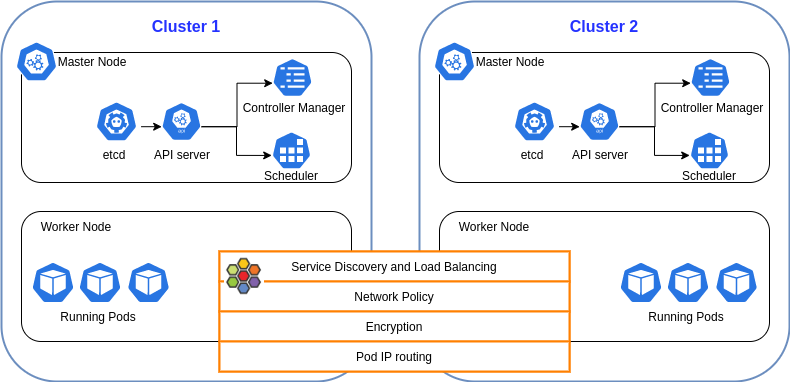

The diagram above was exported from draw.io. Its source (the exported page's mxGraphModel, read from the mxfile embedded in the PNG):
<mxGraphModel dx="2166" dy="774" grid="1" gridSize="10" guides="1" tooltips="1" connect="1" arrows="1" fold="1" page="1" pageScale="1" pageWidth="827" pageHeight="1169" math="0" shadow="0">
  <root>
    <mxCell id="0" />
    <mxCell id="1" parent="0" />
    <mxCell id="iGQwQnbLKczsCvWqzXb1-1" value="" style="rounded=1;whiteSpace=wrap;html=1;fillColor=none;strokeColor=#6c8ebf;fillStyle=hatch;strokeWidth=2;" vertex="1" parent="1">
      <mxGeometry x="-18" y="190" width="370" height="380" as="geometry" />
    </mxCell>
    <mxCell id="iGQwQnbLKczsCvWqzXb1-4" value="" style="rounded=1;whiteSpace=wrap;html=1;fillStyle=hatch;fillColor=none;" vertex="1" parent="1">
      <mxGeometry x="2" y="241" width="330" height="130" as="geometry" />
    </mxCell>
    <mxCell id="iGQwQnbLKczsCvWqzXb1-5" value="&lt;font color=&quot;#2432ff&quot; style=&quot;font-size: 16px;&quot;&gt;&lt;b&gt;Cluster 1&lt;/b&gt;&lt;/font&gt;" style="text;html=1;strokeColor=none;fillColor=none;align=center;verticalAlign=middle;whiteSpace=wrap;rounded=0;fillStyle=hatch;" vertex="1" parent="1">
      <mxGeometry x="122" y="200" width="90" height="30" as="geometry" />
    </mxCell>
    <mxCell id="iGQwQnbLKczsCvWqzXb1-7" value="" style="sketch=0;html=1;dashed=0;whitespace=wrap;fillColor=#2875E2;strokeColor=#ffffff;points=[[0.005,0.63,0],[0.1,0.2,0],[0.9,0.2,0],[0.5,0,0],[0.995,0.63,0],[0.72,0.99,0],[0.5,1,0],[0.28,0.99,0]];shape=mxgraph.kubernetes.icon;prIcon=master;fillStyle=auto;fontSize=16;" vertex="1" parent="1">
      <mxGeometry x="-8" y="230" width="50" height="40" as="geometry" />
    </mxCell>
    <mxCell id="iGQwQnbLKczsCvWqzXb1-8" value="&lt;font style=&quot;font-size: 12px;&quot;&gt;Master Node&lt;/font&gt;" style="text;html=1;strokeColor=none;fillColor=none;align=center;verticalAlign=middle;whiteSpace=wrap;rounded=0;fillStyle=hatch;" vertex="1" parent="1">
      <mxGeometry x="28" y="235" width="90" height="30" as="geometry" />
    </mxCell>
    <mxCell id="iGQwQnbLKczsCvWqzXb1-18" style="edgeStyle=orthogonalEdgeStyle;rounded=0;orthogonalLoop=1;jettySize=auto;html=1;exitX=0.995;exitY=0.63;exitDx=0;exitDy=0;exitPerimeter=0;entryX=0.005;entryY=0.63;entryDx=0;entryDy=0;entryPerimeter=0;fontSize=12;fontColor=#2432FF;" edge="1" parent="1" source="iGQwQnbLKczsCvWqzXb1-9" target="iGQwQnbLKczsCvWqzXb1-10">
      <mxGeometry relative="1" as="geometry" />
    </mxCell>
    <mxCell id="iGQwQnbLKczsCvWqzXb1-9" value="" style="sketch=0;html=1;dashed=0;whitespace=wrap;fillColor=#2875E2;strokeColor=#ffffff;points=[[0.005,0.63,0],[0.1,0.2,0],[0.9,0.2,0],[0.5,0,0],[0.995,0.63,0],[0.72,0.99,0],[0.5,1,0],[0.28,0.99,0]];shape=mxgraph.kubernetes.icon;prIcon=etcd;fillStyle=auto;fontSize=14;fontColor=#2432FF;" vertex="1" parent="1">
      <mxGeometry x="72" y="290" width="50" height="40" as="geometry" />
    </mxCell>
    <mxCell id="iGQwQnbLKczsCvWqzXb1-19" style="edgeStyle=orthogonalEdgeStyle;rounded=0;orthogonalLoop=1;jettySize=auto;html=1;exitX=0.995;exitY=0.63;exitDx=0;exitDy=0;exitPerimeter=0;entryX=0.005;entryY=0.63;entryDx=0;entryDy=0;entryPerimeter=0;fontSize=12;fontColor=#2432FF;" edge="1" parent="1" source="iGQwQnbLKczsCvWqzXb1-10" target="iGQwQnbLKczsCvWqzXb1-11">
      <mxGeometry relative="1" as="geometry" />
    </mxCell>
    <mxCell id="iGQwQnbLKczsCvWqzXb1-20" style="edgeStyle=orthogonalEdgeStyle;rounded=0;orthogonalLoop=1;jettySize=auto;html=1;exitX=0.995;exitY=0.63;exitDx=0;exitDy=0;exitPerimeter=0;entryX=0.005;entryY=0.63;entryDx=0;entryDy=0;entryPerimeter=0;fontSize=12;fontColor=#2432FF;" edge="1" parent="1" source="iGQwQnbLKczsCvWqzXb1-10" target="iGQwQnbLKczsCvWqzXb1-12">
      <mxGeometry relative="1" as="geometry" />
    </mxCell>
    <mxCell id="iGQwQnbLKczsCvWqzXb1-10" value="" style="sketch=0;html=1;dashed=0;whitespace=wrap;fillColor=#2875E2;strokeColor=#ffffff;points=[[0.005,0.63,0],[0.1,0.2,0],[0.9,0.2,0],[0.5,0,0],[0.995,0.63,0],[0.72,0.99,0],[0.5,1,0],[0.28,0.99,0]];shape=mxgraph.kubernetes.icon;prIcon=api;fillStyle=auto;fontSize=12;fontColor=#2432FF;" vertex="1" parent="1">
      <mxGeometry x="142" y="290" width="40" height="40" as="geometry" />
    </mxCell>
    <mxCell id="iGQwQnbLKczsCvWqzXb1-11" value="" style="sketch=0;html=1;dashed=0;whitespace=wrap;fillColor=#2875E2;strokeColor=#ffffff;points=[[0.005,0.63,0],[0.1,0.2,0],[0.9,0.2,0],[0.5,0,0],[0.995,0.63,0],[0.72,0.99,0],[0.5,1,0],[0.28,0.99,0]];shape=mxgraph.kubernetes.icon;prIcon=cm;fillStyle=auto;fontSize=12;fontColor=#2432FF;" vertex="1" parent="1">
      <mxGeometry x="253" y="244" width="40" height="44" as="geometry" />
    </mxCell>
    <mxCell id="iGQwQnbLKczsCvWqzXb1-12" value="" style="sketch=0;html=1;dashed=0;whitespace=wrap;fillColor=#2875E2;strokeColor=#ffffff;points=[[0.005,0.63,0],[0.1,0.2,0],[0.9,0.2,0],[0.5,0,0],[0.995,0.63,0],[0.72,0.99,0],[0.5,1,0],[0.28,0.99,0]];shape=mxgraph.kubernetes.icon;prIcon=job;fillStyle=auto;fontSize=12;fontColor=#2432FF;" vertex="1" parent="1">
      <mxGeometry x="252" y="320" width="40" height="38" as="geometry" />
    </mxCell>
    <mxCell id="iGQwQnbLKczsCvWqzXb1-13" value="etcd" style="text;html=1;strokeColor=none;fillColor=none;align=center;verticalAlign=middle;whiteSpace=wrap;rounded=0;fillStyle=hatch;" vertex="1" parent="1">
      <mxGeometry x="50" y="328" width="90" height="30" as="geometry" />
    </mxCell>
    <mxCell id="iGQwQnbLKczsCvWqzXb1-14" value="API server" style="text;html=1;strokeColor=none;fillColor=none;align=center;verticalAlign=middle;whiteSpace=wrap;rounded=0;fillStyle=hatch;" vertex="1" parent="1">
      <mxGeometry x="118" y="328" width="90" height="30" as="geometry" />
    </mxCell>
    <mxCell id="iGQwQnbLKczsCvWqzXb1-15" value="Controller Manager" style="text;html=1;strokeColor=none;fillColor=none;align=center;verticalAlign=middle;whiteSpace=wrap;rounded=0;fillStyle=hatch;" vertex="1" parent="1">
      <mxGeometry x="221" y="281" width="108" height="30" as="geometry" />
    </mxCell>
    <mxCell id="iGQwQnbLKczsCvWqzXb1-16" value="Scheduler" style="text;html=1;strokeColor=none;fillColor=none;align=center;verticalAlign=middle;whiteSpace=wrap;rounded=0;fillStyle=hatch;" vertex="1" parent="1">
      <mxGeometry x="227" y="349" width="90" height="30" as="geometry" />
    </mxCell>
    <mxCell id="iGQwQnbLKczsCvWqzXb1-21" value="" style="rounded=1;whiteSpace=wrap;html=1;fillStyle=hatch;fillColor=none;" vertex="1" parent="1">
      <mxGeometry x="2" y="400" width="330" height="130" as="geometry" />
    </mxCell>
    <mxCell id="iGQwQnbLKczsCvWqzXb1-22" value="&lt;font style=&quot;font-size: 12px;&quot;&gt;Worker Node&lt;/font&gt;" style="text;html=1;strokeColor=none;fillColor=none;align=center;verticalAlign=middle;whiteSpace=wrap;rounded=0;fillStyle=hatch;" vertex="1" parent="1">
      <mxGeometry x="12" y="400" width="90" height="30" as="geometry" />
    </mxCell>
    <mxCell id="iGQwQnbLKczsCvWqzXb1-23" value="" style="sketch=0;html=1;dashed=0;whitespace=wrap;fillColor=#2875E2;strokeColor=#ffffff;points=[[0.005,0.63,0],[0.1,0.2,0],[0.9,0.2,0],[0.5,0,0],[0.995,0.63,0],[0.72,0.99,0],[0.5,1,0],[0.28,0.99,0]];shape=mxgraph.kubernetes.icon;prIcon=pod;fillStyle=auto;fontSize=12;fontColor=#2432FF;" vertex="1" parent="1">
      <mxGeometry x="12" y="450" width="43" height="42" as="geometry" />
    </mxCell>
    <mxCell id="iGQwQnbLKczsCvWqzXb1-24" value="" style="sketch=0;html=1;dashed=0;whitespace=wrap;fillColor=#2875E2;strokeColor=#ffffff;points=[[0.005,0.63,0],[0.1,0.2,0],[0.9,0.2,0],[0.5,0,0],[0.995,0.63,0],[0.72,0.99,0],[0.5,1,0],[0.28,0.99,0]];shape=mxgraph.kubernetes.icon;prIcon=pod;fillStyle=auto;fontSize=12;fontColor=#2432FF;" vertex="1" parent="1">
      <mxGeometry x="107.5" y="450" width="43" height="42" as="geometry" />
    </mxCell>
    <mxCell id="iGQwQnbLKczsCvWqzXb1-25" value="" style="sketch=0;html=1;dashed=0;whitespace=wrap;fillColor=#2875E2;strokeColor=#ffffff;points=[[0.005,0.63,0],[0.1,0.2,0],[0.9,0.2,0],[0.5,0,0],[0.995,0.63,0],[0.72,0.99,0],[0.5,1,0],[0.28,0.99,0]];shape=mxgraph.kubernetes.icon;prIcon=pod;fillStyle=auto;fontSize=12;fontColor=#2432FF;" vertex="1" parent="1">
      <mxGeometry x="59" y="450" width="43" height="42" as="geometry" />
    </mxCell>
    <mxCell id="iGQwQnbLKczsCvWqzXb1-26" value="Running Pods" style="text;html=1;strokeColor=none;fillColor=none;align=center;verticalAlign=middle;whiteSpace=wrap;rounded=0;fillStyle=hatch;" vertex="1" parent="1">
      <mxGeometry x="34" y="490" width="90" height="30" as="geometry" />
    </mxCell>
    <mxCell id="iGQwQnbLKczsCvWqzXb1-27" value="" style="rounded=1;whiteSpace=wrap;html=1;fillColor=none;strokeColor=#6c8ebf;fillStyle=hatch;strokeWidth=2;" vertex="1" parent="1">
      <mxGeometry x="400" y="190" width="370" height="380" as="geometry" />
    </mxCell>
    <mxCell id="iGQwQnbLKczsCvWqzXb1-28" value="" style="rounded=1;whiteSpace=wrap;html=1;fillStyle=hatch;fillColor=none;" vertex="1" parent="1">
      <mxGeometry x="420" y="241" width="330" height="130" as="geometry" />
    </mxCell>
    <mxCell id="iGQwQnbLKczsCvWqzXb1-29" value="&lt;font color=&quot;#2432ff&quot; style=&quot;font-size: 16px;&quot;&gt;&lt;b&gt;Cluster 2&lt;/b&gt;&lt;/font&gt;" style="text;html=1;strokeColor=none;fillColor=none;align=center;verticalAlign=middle;whiteSpace=wrap;rounded=0;fillStyle=hatch;" vertex="1" parent="1">
      <mxGeometry x="540" y="200" width="90" height="30" as="geometry" />
    </mxCell>
    <mxCell id="iGQwQnbLKczsCvWqzXb1-30" value="" style="sketch=0;html=1;dashed=0;whitespace=wrap;fillColor=#2875E2;strokeColor=#ffffff;points=[[0.005,0.63,0],[0.1,0.2,0],[0.9,0.2,0],[0.5,0,0],[0.995,0.63,0],[0.72,0.99,0],[0.5,1,0],[0.28,0.99,0]];shape=mxgraph.kubernetes.icon;prIcon=master;fillStyle=auto;fontSize=16;" vertex="1" parent="1">
      <mxGeometry x="410" y="230" width="50" height="40" as="geometry" />
    </mxCell>
    <mxCell id="iGQwQnbLKczsCvWqzXb1-31" value="&lt;font style=&quot;font-size: 12px;&quot;&gt;Master Node&lt;/font&gt;" style="text;html=1;strokeColor=none;fillColor=none;align=center;verticalAlign=middle;whiteSpace=wrap;rounded=0;fillStyle=hatch;" vertex="1" parent="1">
      <mxGeometry x="446" y="235" width="90" height="30" as="geometry" />
    </mxCell>
    <mxCell id="iGQwQnbLKczsCvWqzXb1-32" style="edgeStyle=orthogonalEdgeStyle;rounded=0;orthogonalLoop=1;jettySize=auto;html=1;exitX=0.995;exitY=0.63;exitDx=0;exitDy=0;exitPerimeter=0;entryX=0.005;entryY=0.63;entryDx=0;entryDy=0;entryPerimeter=0;fontSize=12;fontColor=#2432FF;" edge="1" parent="1" source="iGQwQnbLKczsCvWqzXb1-33" target="iGQwQnbLKczsCvWqzXb1-36">
      <mxGeometry relative="1" as="geometry" />
    </mxCell>
    <mxCell id="iGQwQnbLKczsCvWqzXb1-33" value="" style="sketch=0;html=1;dashed=0;whitespace=wrap;fillColor=#2875E2;strokeColor=#ffffff;points=[[0.005,0.63,0],[0.1,0.2,0],[0.9,0.2,0],[0.5,0,0],[0.995,0.63,0],[0.72,0.99,0],[0.5,1,0],[0.28,0.99,0]];shape=mxgraph.kubernetes.icon;prIcon=etcd;fillStyle=auto;fontSize=14;fontColor=#2432FF;" vertex="1" parent="1">
      <mxGeometry x="490" y="290" width="50" height="40" as="geometry" />
    </mxCell>
    <mxCell id="iGQwQnbLKczsCvWqzXb1-34" style="edgeStyle=orthogonalEdgeStyle;rounded=0;orthogonalLoop=1;jettySize=auto;html=1;exitX=0.995;exitY=0.63;exitDx=0;exitDy=0;exitPerimeter=0;entryX=0.005;entryY=0.63;entryDx=0;entryDy=0;entryPerimeter=0;fontSize=12;fontColor=#2432FF;" edge="1" parent="1" source="iGQwQnbLKczsCvWqzXb1-36" target="iGQwQnbLKczsCvWqzXb1-37">
      <mxGeometry relative="1" as="geometry" />
    </mxCell>
    <mxCell id="iGQwQnbLKczsCvWqzXb1-35" style="edgeStyle=orthogonalEdgeStyle;rounded=0;orthogonalLoop=1;jettySize=auto;html=1;exitX=0.995;exitY=0.63;exitDx=0;exitDy=0;exitPerimeter=0;entryX=0.005;entryY=0.63;entryDx=0;entryDy=0;entryPerimeter=0;fontSize=12;fontColor=#2432FF;" edge="1" parent="1" source="iGQwQnbLKczsCvWqzXb1-36" target="iGQwQnbLKczsCvWqzXb1-38">
      <mxGeometry relative="1" as="geometry" />
    </mxCell>
    <mxCell id="iGQwQnbLKczsCvWqzXb1-36" value="" style="sketch=0;html=1;dashed=0;whitespace=wrap;fillColor=#2875E2;strokeColor=#ffffff;points=[[0.005,0.63,0],[0.1,0.2,0],[0.9,0.2,0],[0.5,0,0],[0.995,0.63,0],[0.72,0.99,0],[0.5,1,0],[0.28,0.99,0]];shape=mxgraph.kubernetes.icon;prIcon=api;fillStyle=auto;fontSize=12;fontColor=#2432FF;" vertex="1" parent="1">
      <mxGeometry x="560" y="290" width="40" height="40" as="geometry" />
    </mxCell>
    <mxCell id="iGQwQnbLKczsCvWqzXb1-37" value="" style="sketch=0;html=1;dashed=0;whitespace=wrap;fillColor=#2875E2;strokeColor=#ffffff;points=[[0.005,0.63,0],[0.1,0.2,0],[0.9,0.2,0],[0.5,0,0],[0.995,0.63,0],[0.72,0.99,0],[0.5,1,0],[0.28,0.99,0]];shape=mxgraph.kubernetes.icon;prIcon=cm;fillStyle=auto;fontSize=12;fontColor=#2432FF;" vertex="1" parent="1">
      <mxGeometry x="671" y="244" width="40" height="44" as="geometry" />
    </mxCell>
    <mxCell id="iGQwQnbLKczsCvWqzXb1-38" value="" style="sketch=0;html=1;dashed=0;whitespace=wrap;fillColor=#2875E2;strokeColor=#ffffff;points=[[0.005,0.63,0],[0.1,0.2,0],[0.9,0.2,0],[0.5,0,0],[0.995,0.63,0],[0.72,0.99,0],[0.5,1,0],[0.28,0.99,0]];shape=mxgraph.kubernetes.icon;prIcon=job;fillStyle=auto;fontSize=12;fontColor=#2432FF;" vertex="1" parent="1">
      <mxGeometry x="670" y="320" width="40" height="38" as="geometry" />
    </mxCell>
    <mxCell id="iGQwQnbLKczsCvWqzXb1-39" value="etcd" style="text;html=1;strokeColor=none;fillColor=none;align=center;verticalAlign=middle;whiteSpace=wrap;rounded=0;fillStyle=hatch;" vertex="1" parent="1">
      <mxGeometry x="468" y="328" width="90" height="30" as="geometry" />
    </mxCell>
    <mxCell id="iGQwQnbLKczsCvWqzXb1-40" value="API server" style="text;html=1;strokeColor=none;fillColor=none;align=center;verticalAlign=middle;whiteSpace=wrap;rounded=0;fillStyle=hatch;" vertex="1" parent="1">
      <mxGeometry x="536" y="328" width="90" height="30" as="geometry" />
    </mxCell>
    <mxCell id="iGQwQnbLKczsCvWqzXb1-41" value="Controller Manager" style="text;html=1;strokeColor=none;fillColor=none;align=center;verticalAlign=middle;whiteSpace=wrap;rounded=0;fillStyle=hatch;" vertex="1" parent="1">
      <mxGeometry x="639" y="281" width="108" height="30" as="geometry" />
    </mxCell>
    <mxCell id="iGQwQnbLKczsCvWqzXb1-42" value="Scheduler" style="text;html=1;strokeColor=none;fillColor=none;align=center;verticalAlign=middle;whiteSpace=wrap;rounded=0;fillStyle=hatch;" vertex="1" parent="1">
      <mxGeometry x="645" y="349" width="90" height="30" as="geometry" />
    </mxCell>
    <mxCell id="iGQwQnbLKczsCvWqzXb1-43" value="" style="rounded=1;whiteSpace=wrap;html=1;fillStyle=hatch;fillColor=none;" vertex="1" parent="1">
      <mxGeometry x="420" y="400" width="330" height="130" as="geometry" />
    </mxCell>
    <mxCell id="iGQwQnbLKczsCvWqzXb1-44" value="&lt;font style=&quot;font-size: 12px;&quot;&gt;Worker Node&lt;/font&gt;" style="text;html=1;strokeColor=none;fillColor=none;align=center;verticalAlign=middle;whiteSpace=wrap;rounded=0;fillStyle=hatch;" vertex="1" parent="1">
      <mxGeometry x="430" y="400" width="90" height="30" as="geometry" />
    </mxCell>
    <mxCell id="iGQwQnbLKczsCvWqzXb1-45" value="" style="sketch=0;html=1;dashed=0;whitespace=wrap;fillColor=#2875E2;strokeColor=#ffffff;points=[[0.005,0.63,0],[0.1,0.2,0],[0.9,0.2,0],[0.5,0,0],[0.995,0.63,0],[0.72,0.99,0],[0.5,1,0],[0.28,0.99,0]];shape=mxgraph.kubernetes.icon;prIcon=pod;fillStyle=auto;fontSize=12;fontColor=#2432FF;" vertex="1" parent="1">
      <mxGeometry x="600" y="450" width="43" height="42" as="geometry" />
    </mxCell>
    <mxCell id="iGQwQnbLKczsCvWqzXb1-46" value="" style="sketch=0;html=1;dashed=0;whitespace=wrap;fillColor=#2875E2;strokeColor=#ffffff;points=[[0.005,0.63,0],[0.1,0.2,0],[0.9,0.2,0],[0.5,0,0],[0.995,0.63,0],[0.72,0.99,0],[0.5,1,0],[0.28,0.99,0]];shape=mxgraph.kubernetes.icon;prIcon=pod;fillStyle=auto;fontSize=12;fontColor=#2432FF;" vertex="1" parent="1">
      <mxGeometry x="695.5" y="450" width="43" height="42" as="geometry" />
    </mxCell>
    <mxCell id="iGQwQnbLKczsCvWqzXb1-47" value="" style="sketch=0;html=1;dashed=0;whitespace=wrap;fillColor=#2875E2;strokeColor=#ffffff;points=[[0.005,0.63,0],[0.1,0.2,0],[0.9,0.2,0],[0.5,0,0],[0.995,0.63,0],[0.72,0.99,0],[0.5,1,0],[0.28,0.99,0]];shape=mxgraph.kubernetes.icon;prIcon=pod;fillStyle=auto;fontSize=12;fontColor=#2432FF;" vertex="1" parent="1">
      <mxGeometry x="647" y="450" width="43" height="42" as="geometry" />
    </mxCell>
    <mxCell id="iGQwQnbLKczsCvWqzXb1-48" value="Running Pods" style="text;html=1;strokeColor=none;fillColor=none;align=center;verticalAlign=middle;whiteSpace=wrap;rounded=0;fillStyle=hatch;" vertex="1" parent="1">
      <mxGeometry x="622" y="490" width="90" height="30" as="geometry" />
    </mxCell>
    <mxCell id="iGQwQnbLKczsCvWqzXb1-50" value="" style="rounded=0;whiteSpace=wrap;html=1;fillStyle=auto;strokeWidth=2;fontSize=12;strokeColor=#FF8000;" vertex="1" parent="1">
      <mxGeometry x="200" y="440" width="350" height="120" as="geometry" />
    </mxCell>
    <mxCell id="iGQwQnbLKczsCvWqzXb1-51" value="Service Discovery and Load Balancing" style="rounded=0;whiteSpace=wrap;html=1;fillStyle=auto;strokeWidth=2;fontSize=12;strokeColor=#FF8000;" vertex="1" parent="1">
      <mxGeometry x="200" y="440" width="350" height="30" as="geometry" />
    </mxCell>
    <mxCell id="iGQwQnbLKczsCvWqzXb1-52" value="Network Policy" style="rounded=0;whiteSpace=wrap;html=1;fillStyle=auto;strokeWidth=2;fontSize=12;strokeColor=#FF8000;" vertex="1" parent="1">
      <mxGeometry x="200" y="470" width="350" height="30" as="geometry" />
    </mxCell>
    <mxCell id="iGQwQnbLKczsCvWqzXb1-53" value="Encryption" style="rounded=0;whiteSpace=wrap;html=1;fillStyle=auto;strokeWidth=2;fontSize=12;strokeColor=#FF8000;" vertex="1" parent="1">
      <mxGeometry x="200" y="500" width="350" height="30" as="geometry" />
    </mxCell>
    <mxCell id="iGQwQnbLKczsCvWqzXb1-54" value="Pod IP routing" style="rounded=0;whiteSpace=wrap;html=1;fillStyle=auto;strokeWidth=2;fontSize=12;strokeColor=#FF8000;" vertex="1" parent="1">
      <mxGeometry x="200" y="530" width="350" height="30" as="geometry" />
    </mxCell>
    <mxCell id="iGQwQnbLKczsCvWqzXb1-49" value="" style="shape=image;verticalLabelPosition=bottom;labelBackgroundColor=default;verticalAlign=top;aspect=fixed;imageAspect=0;image=https://pbs.twimg.com/profile_images/1293510421425659910/29Uo1VXq_400x400.jpg;" vertex="1" parent="1">
      <mxGeometry x="205" y="445" width="40" height="40" as="geometry" />
    </mxCell>
  </root>
</mxGraphModel>